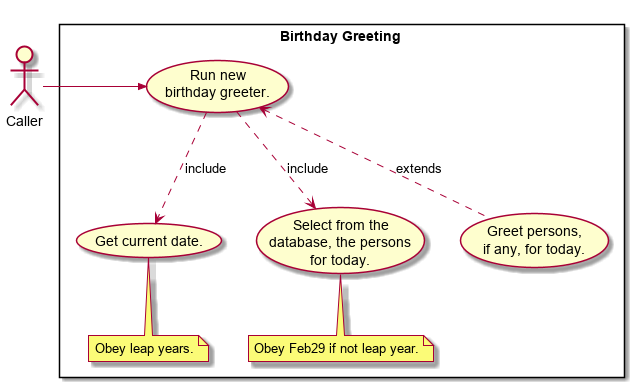

The diagram above was rendered by PlantUML. Its source (embedded in the PNG):
@startuml
actor "Caller" as CALLER

rectangle "Birthday Greeting" as GREETER {

    usecase RUN [
    Run new 
    birthday greeter.
    ]
    CALLER ->> RUN
    
    usecase "Get current date." as TODATE
    note "Obey leap years." as NOTE1
    RUN ..> TODATE : include
    TODATE .. NOTE1
    
    usecase SELECT [
    Select from the
    database, the persons
    for today.
    ]
    RUN ..> SELECT : include
    note "Obey Feb29 if not leap year." as NOTE2
    SELECT .. NOTE2

    usecase GREET [
    Greet persons,
    if any, for today.
    ]
    RUN <.. GREET : extends
}
@enduml